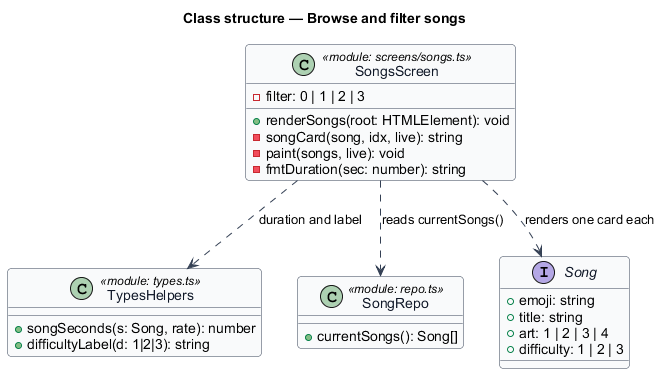

The diagram above was rendered by PlantUML. Its source (embedded in the PNG):
@startuml
' --- shared skin header ---
skinparam backgroundColor #FFFFFF
skinparam shadowing false
skinparam roundcorner 8
skinparam defaultFontName Arial
skinparam ArrowColor #344054
skinparam class {
  BorderColor #344054
  FontColor #101828
  BackgroundColor #F9FAFB
}
' --------------------------
title Class structure — Browse and filter songs

class SongsScreen <<module: screens/songs.ts>> {
  -filter: 0 | 1 | 2 | 3
  +renderSongs(root: HTMLElement): void
  -songCard(song, idx, live): string
  -paint(songs, live): void
  -fmtDuration(sec: number): string
}

class TypesHelpers <<module: types.ts>> {
  +songSeconds(s: Song, rate): number
  +difficultyLabel(d: 1|2|3): string
}

class SongRepo <<module: repo.ts>> {
  +currentSongs(): Song[]
}

interface Song {
  +emoji: string
  +title: string
  +art: 1 | 2 | 3 | 4
  +difficulty: 1 | 2 | 3
}

SongsScreen ..> TypesHelpers : duration and label
SongsScreen ..> SongRepo : reads currentSongs()
SongsScreen ..> Song : renders one card each
@enduml